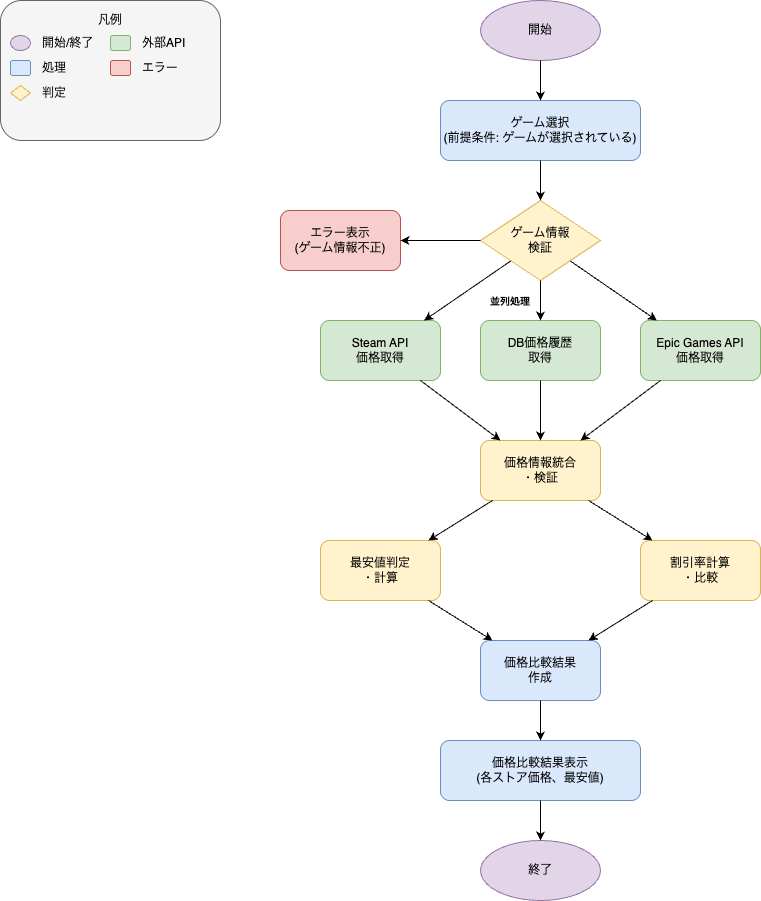

The diagram above was exported from draw.io. Its source (the exported page's mxGraphModel, read from the mxfile embedded in the PNG):
<mxGraphModel dx="532" dy="815" grid="1" gridSize="10" guides="1" tooltips="1" connect="1" arrows="1" fold="1" page="1" pageScale="1" pageWidth="1169" pageHeight="827" math="0" shadow="0">
  <root>
    <mxCell id="0" />
    <mxCell id="1" parent="0" />
    <mxCell id="start" value="開始" style="ellipse;whiteSpace=wrap;html=1;fillColor=#e1d5e7;strokeColor=#9673a6;" parent="1" vertex="1">
      <mxGeometry x="520" y="40" width="120" height="60" as="geometry" />
    </mxCell>
    <mxCell id="input-game" value="ゲーム選択&#10;(前提条件: ゲームが選択されている)" style="rounded=1;whiteSpace=wrap;html=1;fillColor=#dae8fc;strokeColor=#6c8ebf;" parent="1" vertex="1">
      <mxGeometry x="480" y="140" width="200" height="60" as="geometry" />
    </mxCell>
    <mxCell id="validate-game" value="ゲーム情報&#10;検証" style="rhombus;whiteSpace=wrap;html=1;fillColor=#fff2cc;strokeColor=#d6b656;" parent="1" vertex="1">
      <mxGeometry x="520" y="240" width="120" height="80" as="geometry" />
    </mxCell>
    <mxCell id="error-invalid" value="エラー表示&#10;(ゲーム情報不正)" style="rounded=1;whiteSpace=wrap;html=1;fillColor=#f8cecc;strokeColor=#b85450;" parent="1" vertex="1">
      <mxGeometry x="320" y="250" width="120" height="60" as="geometry" />
    </mxCell>
    <mxCell id="get-steam-price" value="Steam API&#10;価格取得" style="rounded=1;whiteSpace=wrap;html=1;fillColor=#d5e8d4;strokeColor=#82b366;" parent="1" vertex="1">
      <mxGeometry x="360" y="360" width="120" height="60" as="geometry" />
    </mxCell>
    <mxCell id="get-epic-price" value="Epic Games API&#10;価格取得" style="rounded=1;whiteSpace=wrap;html=1;fillColor=#d5e8d4;strokeColor=#82b366;" parent="1" vertex="1">
      <mxGeometry x="680" y="360" width="120" height="60" as="geometry" />
    </mxCell>
    <mxCell id="get-db-prices" value="DB価格履歴&#10;取得" style="rounded=1;whiteSpace=wrap;html=1;fillColor=#d5e8d4;strokeColor=#82b366;" parent="1" vertex="1">
      <mxGeometry x="520" y="360" width="120" height="60" as="geometry" />
    </mxCell>
    <mxCell id="process-results" value="価格情報統合&#10;・検証" style="rounded=1;whiteSpace=wrap;html=1;fillColor=#fff2cc;strokeColor=#d6b656;" parent="1" vertex="1">
      <mxGeometry x="520" y="480" width="120" height="60" as="geometry" />
    </mxCell>
    <mxCell id="calculate-cheapest" value="最安値判定&#10;・計算" style="rounded=1;whiteSpace=wrap;html=1;fillColor=#fff2cc;strokeColor=#d6b656;" parent="1" vertex="1">
      <mxGeometry x="360" y="580" width="120" height="60" as="geometry" />
    </mxCell>
    <mxCell id="calculate-discounts" value="割引率計算&#10;・比較" style="rounded=1;whiteSpace=wrap;html=1;fillColor=#fff2cc;strokeColor=#d6b656;" parent="1" vertex="1">
      <mxGeometry x="680" y="580" width="120" height="60" as="geometry" />
    </mxCell>
    <mxCell id="create-result" value="価格比較結果&#10;作成" style="rounded=1;whiteSpace=wrap;html=1;fillColor=#dae8fc;strokeColor=#6c8ebf;" parent="1" vertex="1">
      <mxGeometry x="520" y="680" width="120" height="60" as="geometry" />
    </mxCell>
    <mxCell id="display-result" value="価格比較結果表示&#10;(各ストア価格、最安値)" style="rounded=1;whiteSpace=wrap;html=1;fillColor=#dae8fc;strokeColor=#6c8ebf;" parent="1" vertex="1">
      <mxGeometry x="480" y="780" width="200" height="60" as="geometry" />
    </mxCell>
    <mxCell id="end" value="終了" style="ellipse;whiteSpace=wrap;html=1;fillColor=#e1d5e7;strokeColor=#9673a6;" parent="1" vertex="1">
      <mxGeometry x="520" y="880" width="120" height="60" as="geometry" />
    </mxCell>
    <mxCell id="arrow1" parent="1" source="start" target="input-game" edge="1">
      <mxGeometry relative="1" as="geometry" />
    </mxCell>
    <mxCell id="arrow2" parent="1" source="input-game" target="validate-game" edge="1">
      <mxGeometry relative="1" as="geometry" />
    </mxCell>
    <mxCell id="arrow3" parent="1" source="validate-game" target="error-invalid" edge="1">
      <mxGeometry relative="1" as="geometry" />
    </mxCell>
    <mxCell id="arrow4" parent="1" source="validate-game" target="get-steam-price" edge="1">
      <mxGeometry relative="1" as="geometry" />
    </mxCell>
    <mxCell id="arrow5" parent="1" source="validate-game" target="get-db-prices" edge="1">
      <mxGeometry relative="1" as="geometry" />
    </mxCell>
    <mxCell id="arrow6" parent="1" source="validate-game" target="get-epic-price" edge="1">
      <mxGeometry relative="1" as="geometry" />
    </mxCell>
    <mxCell id="arrow7" parent="1" source="get-steam-price" target="process-results" edge="1">
      <mxGeometry relative="1" as="geometry" />
    </mxCell>
    <mxCell id="arrow8" parent="1" source="get-db-prices" target="process-results" edge="1">
      <mxGeometry relative="1" as="geometry" />
    </mxCell>
    <mxCell id="arrow9" parent="1" source="get-epic-price" target="process-results" edge="1">
      <mxGeometry relative="1" as="geometry" />
    </mxCell>
    <mxCell id="arrow10" parent="1" source="process-results" target="calculate-cheapest" edge="1">
      <mxGeometry relative="1" as="geometry" />
    </mxCell>
    <mxCell id="arrow11" parent="1" source="process-results" target="calculate-discounts" edge="1">
      <mxGeometry relative="1" as="geometry" />
    </mxCell>
    <mxCell id="arrow12" parent="1" source="calculate-cheapest" target="create-result" edge="1">
      <mxGeometry relative="1" as="geometry" />
    </mxCell>
    <mxCell id="arrow13" parent="1" source="calculate-discounts" target="create-result" edge="1">
      <mxGeometry relative="1" as="geometry" />
    </mxCell>
    <mxCell id="arrow14" parent="1" source="create-result" target="display-result" edge="1">
      <mxGeometry relative="1" as="geometry" />
    </mxCell>
    <mxCell id="arrow15" parent="1" source="display-result" target="end" edge="1">
      <mxGeometry relative="1" as="geometry" />
    </mxCell>
    <mxCell id="parallel-note" value="並列処理" style="text;html=1;strokeColor=none;fillColor=none;align=center;verticalAlign=middle;whiteSpace=wrap;rounded=0;fontStyle=1;fontSize=10;" parent="1" vertex="1">
      <mxGeometry x="520" y="330" width="60" height="20" as="geometry" />
    </mxCell>
    <mxCell id="legend-bg" value="" style="rounded=1;whiteSpace=wrap;html=1;fillColor=#f5f5f5;strokeColor=#666666;strokeWidth=1;" parent="1" vertex="1">
      <mxGeometry x="40" y="40" width="220" height="140" as="geometry" />
    </mxCell>
    <mxCell id="legend-title" value="凡例" style="text;html=1;strokeColor=none;fillColor=none;align=center;verticalAlign=middle;whiteSpace=wrap;rounded=0;fontWeight=bold;" parent="1" vertex="1">
      <mxGeometry x="130" y="50" width="40" height="20" as="geometry" />
    </mxCell>
    <mxCell id="legend-start" value="" style="ellipse;whiteSpace=wrap;html=1;fillColor=#e1d5e7;strokeColor=#9673a6;" parent="1" vertex="1">
      <mxGeometry x="50" y="75" width="20" height="15" as="geometry" />
    </mxCell>
    <mxCell id="legend-start-text" value="開始/終了" style="text;html=1;strokeColor=none;fillColor=none;align=left;verticalAlign=middle;whiteSpace=wrap;rounded=0;" parent="1" vertex="1">
      <mxGeometry x="80" y="75" width="60" height="15" as="geometry" />
    </mxCell>
    <mxCell id="legend-process" value="" style="rounded=1;whiteSpace=wrap;html=1;fillColor=#dae8fc;strokeColor=#6c8ebf;" parent="1" vertex="1">
      <mxGeometry x="50" y="100" width="20" height="15" as="geometry" />
    </mxCell>
    <mxCell id="legend-process-text" value="処理" style="text;html=1;strokeColor=none;fillColor=none;align=left;verticalAlign=middle;whiteSpace=wrap;rounded=0;" parent="1" vertex="1">
      <mxGeometry x="80" y="100" width="40" height="15" as="geometry" />
    </mxCell>
    <mxCell id="legend-decision" value="" style="rhombus;whiteSpace=wrap;html=1;fillColor=#fff2cc;strokeColor=#d6b656;" parent="1" vertex="1">
      <mxGeometry x="50" y="125" width="20" height="15" as="geometry" />
    </mxCell>
    <mxCell id="legend-decision-text" value="判定" style="text;html=1;strokeColor=none;fillColor=none;align=left;verticalAlign=middle;whiteSpace=wrap;rounded=0;" parent="1" vertex="1">
      <mxGeometry x="80" y="125" width="40" height="15" as="geometry" />
    </mxCell>
    <mxCell id="legend-api" value="" style="rounded=1;whiteSpace=wrap;html=1;fillColor=#d5e8d4;strokeColor=#82b366;" parent="1" vertex="1">
      <mxGeometry x="150" y="75" width="20" height="15" as="geometry" />
    </mxCell>
    <mxCell id="legend-api-text" value="外部API" style="text;html=1;strokeColor=none;fillColor=none;align=left;verticalAlign=middle;whiteSpace=wrap;rounded=0;" parent="1" vertex="1">
      <mxGeometry x="180" y="75" width="60" height="15" as="geometry" />
    </mxCell>
    <mxCell id="legend-error" value="" style="rounded=1;whiteSpace=wrap;html=1;fillColor=#f8cecc;strokeColor=#b85450;" parent="1" vertex="1">
      <mxGeometry x="150" y="100" width="20" height="15" as="geometry" />
    </mxCell>
    <mxCell id="legend-error-text" value="エラー" style="text;html=1;strokeColor=none;fillColor=none;align=left;verticalAlign=middle;whiteSpace=wrap;rounded=0;" parent="1" vertex="1">
      <mxGeometry x="180" y="100" width="40" height="15" as="geometry" />
    </mxCell>
  </root>
</mxGraphModel>